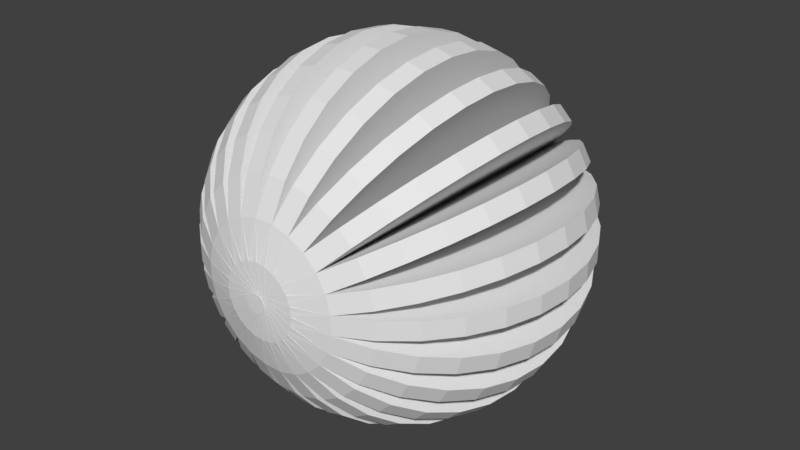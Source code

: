 # Source: Sliced_Ball.blend  (saved by Blender 2.79.0; exported with 4.5.12 LTS)
import bpy
from mathutils import Matrix  # noqa: F401  (used for matrix-valued properties, if any)

bpy.ops.wm.read_factory_settings(use_empty=True)
scene = bpy.context.scene
scene.name = 'Scene'

# ---- collections
col_collection_1 = bpy.data.collections.new('Collection 1'); scene.collection.children.link(col_collection_1)

# ---- world
world_world = bpy.data.worlds.new('World'); scene.world = world_world
world_world.color = (0.05088, 0.05088, 0.05088)
world_world.use_sun_shadow = False
world_world.sun_shadow_jitter_overblur = 0.0
world_world.cycles.sampling_method = 'MANUAL'

# ---- meshes
me_circle_012 = bpy.data.meshes.new('Circle.012')
me_circle_012.from_pydata([(1.19e-07, 1.0, 0.05), (-0.1951, 0.9808, 0.05), (-0.3827, 0.9239, 0.05), (-0.5556, 0.8315, 0.05), (-0.7071, 0.7071, 0.05), (-0.8315, 0.5556, 0.05), (-0.9239, 0.3827, 0.05), (-0.9808, 0.1951, 0.05), (-1.0, -2.086e-07, 0.05), (-0.9808, -0.1951, 0.05), (-0.9239, -0.3827, 0.05), (-0.8315, -0.5556, 0.05), (-0.7071, -0.7071, 0.05), (-0.5556, -0.8315, 0.05), (-0.3827, -0.9239, 0.05), (-0.1951, -0.9808, 0.05), (4.448e-07, -1.0, 0.05), (0.1951, -0.9808, 0.05), (0.3827, -0.9239, 0.05), (0.5556, -0.8315, 0.05), (0.7071, -0.7071, 0.05), (0.8315, -0.5556, 0.05), (0.9239, -0.3827, 0.05), (0.9808, -0.1951, 0.05), (1.0, 6.815e-07, 0.05), (0.9808, 0.1951, 0.05), (0.9239, 0.3827, 0.05), (0.8315, 0.5556, 0.05), (0.7071, 0.7071, 0.05), (0.5556, 0.8315, 0.05), (0.3827, 0.9239, 0.05), (0.1951, 0.9808, 0.05), (1.19e-07, 1.0, -0.05), (-0.1951, 0.9808, -0.05), (-0.3827, 0.9239, -0.05), (-0.5556, 0.8315, -0.05), (-0.7071, 0.7071, -0.05), (-0.8315, 0.5556, -0.05), (-0.9239, 0.3827, -0.05), (-0.9808, 0.1951, -0.05), (-1.0, -2.086e-07, -0.05), (-0.9808, -0.1951, -0.05), (-0.9239, -0.3827, -0.05), (-0.8315, -0.5556, -0.05), (-0.7071, -0.7071, -0.05), (-0.5556, -0.8315, -0.05), (-0.3827, -0.9239, -0.05), (-0.1951, -0.9808, -0.05), (4.448e-07, -1.0, -0.05), (0.1951, -0.9808, -0.05), (0.3827, -0.9239, -0.05), (0.5556, -0.8315, -0.05), (0.7071, -0.7071, -0.05), (0.8315, -0.5556, -0.05), (0.9239, -0.3827, -0.05), (0.9808, -0.1951, -0.05), (1.0, 6.815e-07, -0.05), (0.9808, 0.1951, -0.05), (0.9239, 0.3827, -0.05), (0.8315, 0.5556, -0.05), (0.7071, 0.7071, -0.05), (0.5556, 0.8315, -0.05), (0.3827, 0.9239, -0.05), (0.1951, 0.9808, -0.05)], [], [(1, 2, 3, 4, 5, 6, 7, 8, 9, 10, 11, 12, 13, 14, 15, 16, 17, 18, 19, 20, 21, 22, 23, 24, 25, 26, 27, 28, 29, 30, 31, 0), (33, 32, 63, 62, 61, 60, 59, 58, 57, 56, 55, 54, 53, 52, 51, 50, 49, 48, 47, 46, 45, 44, 43, 42, 41, 40, 39, 38, 37, 36, 35, 34), (1, 0, 32, 33), (2, 1, 33, 34), (3, 2, 34, 35), (4, 3, 35, 36), (5, 4, 36, 37), (6, 5, 37, 38), (7, 6, 38, 39), (8, 7, 39, 40), (9, 8, 40, 41), (10, 9, 41, 42), (11, 10, 42, 43), (12, 11, 43, 44), (13, 12, 44, 45), (14, 13, 45, 46), (15, 14, 46, 47), (16, 15, 47, 48), (17, 16, 48, 49), (18, 17, 49, 50), (19, 18, 50, 51), (20, 19, 51, 52), (21, 20, 52, 53), (22, 21, 53, 54), (23, 22, 54, 55), (24, 23, 55, 56), (25, 24, 56, 57), (26, 25, 57, 58), (27, 26, 58, 59), (28, 27, 59, 60), (29, 28, 60, 61), (30, 29, 61, 62), (31, 30, 62, 63), (0, 31, 63, 32)])
me_circle_012.use_remesh_preserve_volume = False
me_circle_012.use_remesh_preserve_attributes = False
me_circle_012.use_mirror_vertex_groups = False
me_circle_012.update()
me_circle_011 = bpy.data.meshes.new('Circle.011')
me_circle_011.from_pydata([(1.19e-07, 1.0, 0.05), (-0.1951, 0.9808, 0.05), (-0.3827, 0.9239, 0.05), (-0.5556, 0.8315, 0.05), (-0.7071, 0.7071, 0.05), (-0.8315, 0.5556, 0.05), (-0.9239, 0.3827, 0.05), (-0.9808, 0.1951, 0.05), (-1.0, -2.086e-07, 0.05), (-0.9808, -0.1951, 0.05), (-0.9239, -0.3827, 0.05), (-0.8315, -0.5556, 0.05), (-0.7071, -0.7071, 0.05), (-0.5556, -0.8315, 0.05), (-0.3827, -0.9239, 0.05), (-0.1951, -0.9808, 0.05), (4.448e-07, -1.0, 0.05), (0.1951, -0.9808, 0.05), (0.3827, -0.9239, 0.05), (0.5556, -0.8315, 0.05), (0.7071, -0.7071, 0.05), (0.8315, -0.5556, 0.05), (0.9239, -0.3827, 0.05), (0.9808, -0.1951, 0.05), (1.0, 6.815e-07, 0.05), (0.9808, 0.1951, 0.05), (0.9239, 0.3827, 0.05), (0.8315, 0.5556, 0.05), (0.7071, 0.7071, 0.05), (0.5556, 0.8315, 0.05), (0.3827, 0.9239, 0.05), (0.1951, 0.9808, 0.05), (1.19e-07, 1.0, -0.05), (-0.1951, 0.9808, -0.05), (-0.3827, 0.9239, -0.05), (-0.5556, 0.8315, -0.05), (-0.7071, 0.7071, -0.05), (-0.8315, 0.5556, -0.05), (-0.9239, 0.3827, -0.05), (-0.9808, 0.1951, -0.05), (-1.0, -2.086e-07, -0.05), (-0.9808, -0.1951, -0.05), (-0.9239, -0.3827, -0.05), (-0.8315, -0.5556, -0.05), (-0.7071, -0.7071, -0.05), (-0.5556, -0.8315, -0.05), (-0.3827, -0.9239, -0.05), (-0.1951, -0.9808, -0.05), (4.448e-07, -1.0, -0.05), (0.1951, -0.9808, -0.05), (0.3827, -0.9239, -0.05), (0.5556, -0.8315, -0.05), (0.7071, -0.7071, -0.05), (0.8315, -0.5556, -0.05), (0.9239, -0.3827, -0.05), (0.9808, -0.1951, -0.05), (1.0, 6.815e-07, -0.05), (0.9808, 0.1951, -0.05), (0.9239, 0.3827, -0.05), (0.8315, 0.5556, -0.05), (0.7071, 0.7071, -0.05), (0.5556, 0.8315, -0.05), (0.3827, 0.9239, -0.05), (0.1951, 0.9808, -0.05)], [], [(1, 2, 3, 4, 5, 6, 7, 8, 9, 10, 11, 12, 13, 14, 15, 16, 17, 18, 19, 20, 21, 22, 23, 24, 25, 26, 27, 28, 29, 30, 31, 0), (33, 32, 63, 62, 61, 60, 59, 58, 57, 56, 55, 54, 53, 52, 51, 50, 49, 48, 47, 46, 45, 44, 43, 42, 41, 40, 39, 38, 37, 36, 35, 34), (1, 0, 32, 33), (2, 1, 33, 34), (3, 2, 34, 35), (4, 3, 35, 36), (5, 4, 36, 37), (6, 5, 37, 38), (7, 6, 38, 39), (8, 7, 39, 40), (9, 8, 40, 41), (10, 9, 41, 42), (11, 10, 42, 43), (12, 11, 43, 44), (13, 12, 44, 45), (14, 13, 45, 46), (15, 14, 46, 47), (16, 15, 47, 48), (17, 16, 48, 49), (18, 17, 49, 50), (19, 18, 50, 51), (20, 19, 51, 52), (21, 20, 52, 53), (22, 21, 53, 54), (23, 22, 54, 55), (24, 23, 55, 56), (25, 24, 56, 57), (26, 25, 57, 58), (27, 26, 58, 59), (28, 27, 59, 60), (29, 28, 60, 61), (30, 29, 61, 62), (31, 30, 62, 63), (0, 31, 63, 32)])
me_circle_011.use_remesh_preserve_volume = False
me_circle_011.use_remesh_preserve_attributes = False
me_circle_011.use_mirror_vertex_groups = False
me_circle_011.update()
me_circle_010 = bpy.data.meshes.new('Circle.010')
me_circle_010.from_pydata([(1.19e-07, 1.0, 0.05), (-0.1951, 0.9808, 0.05), (-0.3827, 0.9239, 0.05), (-0.5556, 0.8315, 0.05), (-0.7071, 0.7071, 0.05), (-0.8315, 0.5556, 0.05), (-0.9239, 0.3827, 0.05), (-0.9808, 0.1951, 0.05), (-1.0, -2.086e-07, 0.05), (-0.9808, -0.1951, 0.05), (-0.9239, -0.3827, 0.05), (-0.8315, -0.5556, 0.05), (-0.7071, -0.7071, 0.05), (-0.5556, -0.8315, 0.05), (-0.3827, -0.9239, 0.05), (-0.1951, -0.9808, 0.05), (4.448e-07, -1.0, 0.05), (0.1951, -0.9808, 0.05), (0.3827, -0.9239, 0.05), (0.5556, -0.8315, 0.05), (0.7071, -0.7071, 0.05), (0.8315, -0.5556, 0.05), (0.9239, -0.3827, 0.05), (0.9808, -0.1951, 0.05), (1.0, 6.815e-07, 0.05), (0.9808, 0.1951, 0.05), (0.9239, 0.3827, 0.05), (0.8315, 0.5556, 0.05), (0.7071, 0.7071, 0.05), (0.5556, 0.8315, 0.05), (0.3827, 0.9239, 0.05), (0.1951, 0.9808, 0.05), (1.19e-07, 1.0, -0.05), (-0.1951, 0.9808, -0.05), (-0.3827, 0.9239, -0.05), (-0.5556, 0.8315, -0.05), (-0.7071, 0.7071, -0.05), (-0.8315, 0.5556, -0.05), (-0.9239, 0.3827, -0.05), (-0.9808, 0.1951, -0.05), (-1.0, -2.086e-07, -0.05), (-0.9808, -0.1951, -0.05), (-0.9239, -0.3827, -0.05), (-0.8315, -0.5556, -0.05), (-0.7071, -0.7071, -0.05), (-0.5556, -0.8315, -0.05), (-0.3827, -0.9239, -0.05), (-0.1951, -0.9808, -0.05), (4.448e-07, -1.0, -0.05), (0.1951, -0.9808, -0.05), (0.3827, -0.9239, -0.05), (0.5556, -0.8315, -0.05), (0.7071, -0.7071, -0.05), (0.8315, -0.5556, -0.05), (0.9239, -0.3827, -0.05), (0.9808, -0.1951, -0.05), (1.0, 6.815e-07, -0.05), (0.9808, 0.1951, -0.05), (0.9239, 0.3827, -0.05), (0.8315, 0.5556, -0.05), (0.7071, 0.7071, -0.05), (0.5556, 0.8315, -0.05), (0.3827, 0.9239, -0.05), (0.1951, 0.9808, -0.05)], [], [(1, 2, 3, 4, 5, 6, 7, 8, 9, 10, 11, 12, 13, 14, 15, 16, 17, 18, 19, 20, 21, 22, 23, 24, 25, 26, 27, 28, 29, 30, 31, 0), (33, 32, 63, 62, 61, 60, 59, 58, 57, 56, 55, 54, 53, 52, 51, 50, 49, 48, 47, 46, 45, 44, 43, 42, 41, 40, 39, 38, 37, 36, 35, 34), (1, 0, 32, 33), (2, 1, 33, 34), (3, 2, 34, 35), (4, 3, 35, 36), (5, 4, 36, 37), (6, 5, 37, 38), (7, 6, 38, 39), (8, 7, 39, 40), (9, 8, 40, 41), (10, 9, 41, 42), (11, 10, 42, 43), (12, 11, 43, 44), (13, 12, 44, 45), (14, 13, 45, 46), (15, 14, 46, 47), (16, 15, 47, 48), (17, 16, 48, 49), (18, 17, 49, 50), (19, 18, 50, 51), (20, 19, 51, 52), (21, 20, 52, 53), (22, 21, 53, 54), (23, 22, 54, 55), (24, 23, 55, 56), (25, 24, 56, 57), (26, 25, 57, 58), (27, 26, 58, 59), (28, 27, 59, 60), (29, 28, 60, 61), (30, 29, 61, 62), (31, 30, 62, 63), (0, 31, 63, 32)])
me_circle_010.use_remesh_preserve_volume = False
me_circle_010.use_remesh_preserve_attributes = False
me_circle_010.use_mirror_vertex_groups = False
me_circle_010.update()
me_circle_009 = bpy.data.meshes.new('Circle.009')
me_circle_009.from_pydata([(1.19e-07, 1.0, 0.05), (-0.1951, 0.9808, 0.05), (-0.3827, 0.9239, 0.05), (-0.5556, 0.8315, 0.05), (-0.7071, 0.7071, 0.05), (-0.8315, 0.5556, 0.05), (-0.9239, 0.3827, 0.05), (-0.9808, 0.1951, 0.05), (-1.0, -2.086e-07, 0.05), (-0.9808, -0.1951, 0.05), (-0.9239, -0.3827, 0.05), (-0.8315, -0.5556, 0.05), (-0.7071, -0.7071, 0.05), (-0.5556, -0.8315, 0.05), (-0.3827, -0.9239, 0.05), (-0.1951, -0.9808, 0.05), (4.448e-07, -1.0, 0.05), (0.1951, -0.9808, 0.05), (0.3827, -0.9239, 0.05), (0.5556, -0.8315, 0.05), (0.7071, -0.7071, 0.05), (0.8315, -0.5556, 0.05), (0.9239, -0.3827, 0.05), (0.9808, -0.1951, 0.05), (1.0, 6.815e-07, 0.05), (0.9808, 0.1951, 0.05), (0.9239, 0.3827, 0.05), (0.8315, 0.5556, 0.05), (0.7071, 0.7071, 0.05), (0.5556, 0.8315, 0.05), (0.3827, 0.9239, 0.05), (0.1951, 0.9808, 0.05), (1.19e-07, 1.0, -0.05), (-0.1951, 0.9808, -0.05), (-0.3827, 0.9239, -0.05), (-0.5556, 0.8315, -0.05), (-0.7071, 0.7071, -0.05), (-0.8315, 0.5556, -0.05), (-0.9239, 0.3827, -0.05), (-0.9808, 0.1951, -0.05), (-1.0, -2.086e-07, -0.05), (-0.9808, -0.1951, -0.05), (-0.9239, -0.3827, -0.05), (-0.8315, -0.5556, -0.05), (-0.7071, -0.7071, -0.05), (-0.5556, -0.8315, -0.05), (-0.3827, -0.9239, -0.05), (-0.1951, -0.9808, -0.05), (4.448e-07, -1.0, -0.05), (0.1951, -0.9808, -0.05), (0.3827, -0.9239, -0.05), (0.5556, -0.8315, -0.05), (0.7071, -0.7071, -0.05), (0.8315, -0.5556, -0.05), (0.9239, -0.3827, -0.05), (0.9808, -0.1951, -0.05), (1.0, 6.815e-07, -0.05), (0.9808, 0.1951, -0.05), (0.9239, 0.3827, -0.05), (0.8315, 0.5556, -0.05), (0.7071, 0.7071, -0.05), (0.5556, 0.8315, -0.05), (0.3827, 0.9239, -0.05), (0.1951, 0.9808, -0.05)], [], [(1, 2, 3, 4, 5, 6, 7, 8, 9, 10, 11, 12, 13, 14, 15, 16, 17, 18, 19, 20, 21, 22, 23, 24, 25, 26, 27, 28, 29, 30, 31, 0), (33, 32, 63, 62, 61, 60, 59, 58, 57, 56, 55, 54, 53, 52, 51, 50, 49, 48, 47, 46, 45, 44, 43, 42, 41, 40, 39, 38, 37, 36, 35, 34), (1, 0, 32, 33), (2, 1, 33, 34), (3, 2, 34, 35), (4, 3, 35, 36), (5, 4, 36, 37), (6, 5, 37, 38), (7, 6, 38, 39), (8, 7, 39, 40), (9, 8, 40, 41), (10, 9, 41, 42), (11, 10, 42, 43), (12, 11, 43, 44), (13, 12, 44, 45), (14, 13, 45, 46), (15, 14, 46, 47), (16, 15, 47, 48), (17, 16, 48, 49), (18, 17, 49, 50), (19, 18, 50, 51), (20, 19, 51, 52), (21, 20, 52, 53), (22, 21, 53, 54), (23, 22, 54, 55), (24, 23, 55, 56), (25, 24, 56, 57), (26, 25, 57, 58), (27, 26, 58, 59), (28, 27, 59, 60), (29, 28, 60, 61), (30, 29, 61, 62), (31, 30, 62, 63), (0, 31, 63, 32)])
me_circle_009.use_remesh_preserve_volume = False
me_circle_009.use_remesh_preserve_attributes = False
me_circle_009.use_mirror_vertex_groups = False
me_circle_009.update()
me_circle_008 = bpy.data.meshes.new('Circle.008')
me_circle_008.from_pydata([(1.19e-07, 1.0, 0.05), (-0.1951, 0.9808, 0.05), (-0.3827, 0.9239, 0.05), (-0.5556, 0.8315, 0.05), (-0.7071, 0.7071, 0.05), (-0.8315, 0.5556, 0.05), (-0.9239, 0.3827, 0.05), (-0.9808, 0.1951, 0.05), (-1.0, -2.086e-07, 0.05), (-0.9808, -0.1951, 0.05), (-0.9239, -0.3827, 0.05), (-0.8315, -0.5556, 0.05), (-0.7071, -0.7071, 0.05), (-0.5556, -0.8315, 0.05), (-0.3827, -0.9239, 0.05), (-0.1951, -0.9808, 0.05), (4.448e-07, -1.0, 0.05), (0.1951, -0.9808, 0.05), (0.3827, -0.9239, 0.05), (0.5556, -0.8315, 0.05), (0.7071, -0.7071, 0.05), (0.8315, -0.5556, 0.05), (0.9239, -0.3827, 0.05), (0.9808, -0.1951, 0.05), (1.0, 6.815e-07, 0.05), (0.9808, 0.1951, 0.05), (0.9239, 0.3827, 0.05), (0.8315, 0.5556, 0.05), (0.7071, 0.7071, 0.05), (0.5556, 0.8315, 0.05), (0.3827, 0.9239, 0.05), (0.1951, 0.9808, 0.05), (1.19e-07, 1.0, -0.05), (-0.1951, 0.9808, -0.05), (-0.3827, 0.9239, -0.05), (-0.5556, 0.8315, -0.05), (-0.7071, 0.7071, -0.05), (-0.8315, 0.5556, -0.05), (-0.9239, 0.3827, -0.05), (-0.9808, 0.1951, -0.05), (-1.0, -2.086e-07, -0.05), (-0.9808, -0.1951, -0.05), (-0.9239, -0.3827, -0.05), (-0.8315, -0.5556, -0.05), (-0.7071, -0.7071, -0.05), (-0.5556, -0.8315, -0.05), (-0.3827, -0.9239, -0.05), (-0.1951, -0.9808, -0.05), (4.448e-07, -1.0, -0.05), (0.1951, -0.9808, -0.05), (0.3827, -0.9239, -0.05), (0.5556, -0.8315, -0.05), (0.7071, -0.7071, -0.05), (0.8315, -0.5556, -0.05), (0.9239, -0.3827, -0.05), (0.9808, -0.1951, -0.05), (1.0, 6.815e-07, -0.05), (0.9808, 0.1951, -0.05), (0.9239, 0.3827, -0.05), (0.8315, 0.5556, -0.05), (0.7071, 0.7071, -0.05), (0.5556, 0.8315, -0.05), (0.3827, 0.9239, -0.05), (0.1951, 0.9808, -0.05)], [], [(1, 2, 3, 4, 5, 6, 7, 8, 9, 10, 11, 12, 13, 14, 15, 16, 17, 18, 19, 20, 21, 22, 23, 24, 25, 26, 27, 28, 29, 30, 31, 0), (33, 32, 63, 62, 61, 60, 59, 58, 57, 56, 55, 54, 53, 52, 51, 50, 49, 48, 47, 46, 45, 44, 43, 42, 41, 40, 39, 38, 37, 36, 35, 34), (1, 0, 32, 33), (2, 1, 33, 34), (3, 2, 34, 35), (4, 3, 35, 36), (5, 4, 36, 37), (6, 5, 37, 38), (7, 6, 38, 39), (8, 7, 39, 40), (9, 8, 40, 41), (10, 9, 41, 42), (11, 10, 42, 43), (12, 11, 43, 44), (13, 12, 44, 45), (14, 13, 45, 46), (15, 14, 46, 47), (16, 15, 47, 48), (17, 16, 48, 49), (18, 17, 49, 50), (19, 18, 50, 51), (20, 19, 51, 52), (21, 20, 52, 53), (22, 21, 53, 54), (23, 22, 54, 55), (24, 23, 55, 56), (25, 24, 56, 57), (26, 25, 57, 58), (27, 26, 58, 59), (28, 27, 59, 60), (29, 28, 60, 61), (30, 29, 61, 62), (31, 30, 62, 63), (0, 31, 63, 32)])
me_circle_008.use_remesh_preserve_volume = False
me_circle_008.use_remesh_preserve_attributes = False
me_circle_008.use_mirror_vertex_groups = False
me_circle_008.update()
me_circle_007 = bpy.data.meshes.new('Circle.007')
me_circle_007.from_pydata([(1.19e-07, 1.0, 0.05), (-0.1951, 0.9808, 0.05), (-0.3827, 0.9239, 0.05), (-0.5556, 0.8315, 0.05), (-0.7071, 0.7071, 0.05), (-0.8315, 0.5556, 0.05), (-0.9239, 0.3827, 0.05), (-0.9808, 0.1951, 0.05), (-1.0, -2.086e-07, 0.05), (-0.9808, -0.1951, 0.05), (-0.9239, -0.3827, 0.05), (-0.8315, -0.5556, 0.05), (-0.7071, -0.7071, 0.05), (-0.5556, -0.8315, 0.05), (-0.3827, -0.9239, 0.05), (-0.1951, -0.9808, 0.05), (4.448e-07, -1.0, 0.05), (0.1951, -0.9808, 0.05), (0.3827, -0.9239, 0.05), (0.5556, -0.8315, 0.05), (0.7071, -0.7071, 0.05), (0.8315, -0.5556, 0.05), (0.9239, -0.3827, 0.05), (0.9808, -0.1951, 0.05), (1.0, 6.815e-07, 0.05), (0.9808, 0.1951, 0.05), (0.9239, 0.3827, 0.05), (0.8315, 0.5556, 0.05), (0.7071, 0.7071, 0.05), (0.5556, 0.8315, 0.05), (0.3827, 0.9239, 0.05), (0.1951, 0.9808, 0.05), (1.19e-07, 1.0, -0.05), (-0.1951, 0.9808, -0.05), (-0.3827, 0.9239, -0.05), (-0.5556, 0.8315, -0.05), (-0.7071, 0.7071, -0.05), (-0.8315, 0.5556, -0.05), (-0.9239, 0.3827, -0.05), (-0.9808, 0.1951, -0.05), (-1.0, -2.086e-07, -0.05), (-0.9808, -0.1951, -0.05), (-0.9239, -0.3827, -0.05), (-0.8315, -0.5556, -0.05), (-0.7071, -0.7071, -0.05), (-0.5556, -0.8315, -0.05), (-0.3827, -0.9239, -0.05), (-0.1951, -0.9808, -0.05), (4.448e-07, -1.0, -0.05), (0.1951, -0.9808, -0.05), (0.3827, -0.9239, -0.05), (0.5556, -0.8315, -0.05), (0.7071, -0.7071, -0.05), (0.8315, -0.5556, -0.05), (0.9239, -0.3827, -0.05), (0.9808, -0.1951, -0.05), (1.0, 6.815e-07, -0.05), (0.9808, 0.1951, -0.05), (0.9239, 0.3827, -0.05), (0.8315, 0.5556, -0.05), (0.7071, 0.7071, -0.05), (0.5556, 0.8315, -0.05), (0.3827, 0.9239, -0.05), (0.1951, 0.9808, -0.05)], [], [(1, 2, 3, 4, 5, 6, 7, 8, 9, 10, 11, 12, 13, 14, 15, 16, 17, 18, 19, 20, 21, 22, 23, 24, 25, 26, 27, 28, 29, 30, 31, 0), (33, 32, 63, 62, 61, 60, 59, 58, 57, 56, 55, 54, 53, 52, 51, 50, 49, 48, 47, 46, 45, 44, 43, 42, 41, 40, 39, 38, 37, 36, 35, 34), (1, 0, 32, 33), (2, 1, 33, 34), (3, 2, 34, 35), (4, 3, 35, 36), (5, 4, 36, 37), (6, 5, 37, 38), (7, 6, 38, 39), (8, 7, 39, 40), (9, 8, 40, 41), (10, 9, 41, 42), (11, 10, 42, 43), (12, 11, 43, 44), (13, 12, 44, 45), (14, 13, 45, 46), (15, 14, 46, 47), (16, 15, 47, 48), (17, 16, 48, 49), (18, 17, 49, 50), (19, 18, 50, 51), (20, 19, 51, 52), (21, 20, 52, 53), (22, 21, 53, 54), (23, 22, 54, 55), (24, 23, 55, 56), (25, 24, 56, 57), (26, 25, 57, 58), (27, 26, 58, 59), (28, 27, 59, 60), (29, 28, 60, 61), (30, 29, 61, 62), (31, 30, 62, 63), (0, 31, 63, 32)])
me_circle_007.use_remesh_preserve_volume = False
me_circle_007.use_remesh_preserve_attributes = False
me_circle_007.use_mirror_vertex_groups = False
me_circle_007.update()
me_circle_006 = bpy.data.meshes.new('Circle.006')
me_circle_006.from_pydata([(1.19e-07, 1.0, 0.05), (-0.1951, 0.9808, 0.05), (-0.3827, 0.9239, 0.05), (-0.5556, 0.8315, 0.05), (-0.7071, 0.7071, 0.05), (-0.8315, 0.5556, 0.05), (-0.9239, 0.3827, 0.05), (-0.9808, 0.1951, 0.05), (-1.0, -2.086e-07, 0.05), (-0.9808, -0.1951, 0.05), (-0.9239, -0.3827, 0.05), (-0.8315, -0.5556, 0.05), (-0.7071, -0.7071, 0.05), (-0.5556, -0.8315, 0.05), (-0.3827, -0.9239, 0.05), (-0.1951, -0.9808, 0.05), (4.448e-07, -1.0, 0.05), (0.1951, -0.9808, 0.05), (0.3827, -0.9239, 0.05), (0.5556, -0.8315, 0.05), (0.7071, -0.7071, 0.05), (0.8315, -0.5556, 0.05), (0.9239, -0.3827, 0.05), (0.9808, -0.1951, 0.05), (1.0, 6.815e-07, 0.05), (0.9808, 0.1951, 0.05), (0.9239, 0.3827, 0.05), (0.8315, 0.5556, 0.05), (0.7071, 0.7071, 0.05), (0.5556, 0.8315, 0.05), (0.3827, 0.9239, 0.05), (0.1951, 0.9808, 0.05), (1.19e-07, 1.0, -0.05), (-0.1951, 0.9808, -0.05), (-0.3827, 0.9239, -0.05), (-0.5556, 0.8315, -0.05), (-0.7071, 0.7071, -0.05), (-0.8315, 0.5556, -0.05), (-0.9239, 0.3827, -0.05), (-0.9808, 0.1951, -0.05), (-1.0, -2.086e-07, -0.05), (-0.9808, -0.1951, -0.05), (-0.9239, -0.3827, -0.05), (-0.8315, -0.5556, -0.05), (-0.7071, -0.7071, -0.05), (-0.5556, -0.8315, -0.05), (-0.3827, -0.9239, -0.05), (-0.1951, -0.9808, -0.05), (4.448e-07, -1.0, -0.05), (0.1951, -0.9808, -0.05), (0.3827, -0.9239, -0.05), (0.5556, -0.8315, -0.05), (0.7071, -0.7071, -0.05), (0.8315, -0.5556, -0.05), (0.9239, -0.3827, -0.05), (0.9808, -0.1951, -0.05), (1.0, 6.815e-07, -0.05), (0.9808, 0.1951, -0.05), (0.9239, 0.3827, -0.05), (0.8315, 0.5556, -0.05), (0.7071, 0.7071, -0.05), (0.5556, 0.8315, -0.05), (0.3827, 0.9239, -0.05), (0.1951, 0.9808, -0.05)], [], [(1, 2, 3, 4, 5, 6, 7, 8, 9, 10, 11, 12, 13, 14, 15, 16, 17, 18, 19, 20, 21, 22, 23, 24, 25, 26, 27, 28, 29, 30, 31, 0), (33, 32, 63, 62, 61, 60, 59, 58, 57, 56, 55, 54, 53, 52, 51, 50, 49, 48, 47, 46, 45, 44, 43, 42, 41, 40, 39, 38, 37, 36, 35, 34), (1, 0, 32, 33), (2, 1, 33, 34), (3, 2, 34, 35), (4, 3, 35, 36), (5, 4, 36, 37), (6, 5, 37, 38), (7, 6, 38, 39), (8, 7, 39, 40), (9, 8, 40, 41), (10, 9, 41, 42), (11, 10, 42, 43), (12, 11, 43, 44), (13, 12, 44, 45), (14, 13, 45, 46), (15, 14, 46, 47), (16, 15, 47, 48), (17, 16, 48, 49), (18, 17, 49, 50), (19, 18, 50, 51), (20, 19, 51, 52), (21, 20, 52, 53), (22, 21, 53, 54), (23, 22, 54, 55), (24, 23, 55, 56), (25, 24, 56, 57), (26, 25, 57, 58), (27, 26, 58, 59), (28, 27, 59, 60), (29, 28, 60, 61), (30, 29, 61, 62), (31, 30, 62, 63), (0, 31, 63, 32)])
me_circle_006.use_remesh_preserve_volume = False
me_circle_006.use_remesh_preserve_attributes = False
me_circle_006.use_mirror_vertex_groups = False
me_circle_006.update()
me_circle_005 = bpy.data.meshes.new('Circle.005')
me_circle_005.from_pydata([(1.19e-07, 1.0, 0.05), (-0.1951, 0.9808, 0.05), (-0.3827, 0.9239, 0.05), (-0.5556, 0.8315, 0.05), (-0.7071, 0.7071, 0.05), (-0.8315, 0.5556, 0.05), (-0.9239, 0.3827, 0.05), (-0.9808, 0.1951, 0.05), (-1.0, -2.086e-07, 0.05), (-0.9808, -0.1951, 0.05), (-0.9239, -0.3827, 0.05), (-0.8315, -0.5556, 0.05), (-0.7071, -0.7071, 0.05), (-0.5556, -0.8315, 0.05), (-0.3827, -0.9239, 0.05), (-0.1951, -0.9808, 0.05), (4.448e-07, -1.0, 0.05), (0.1951, -0.9808, 0.05), (0.3827, -0.9239, 0.05), (0.5556, -0.8315, 0.05), (0.7071, -0.7071, 0.05), (0.8315, -0.5556, 0.05), (0.9239, -0.3827, 0.05), (0.9808, -0.1951, 0.05), (1.0, 6.815e-07, 0.05), (0.9808, 0.1951, 0.05), (0.9239, 0.3827, 0.05), (0.8315, 0.5556, 0.05), (0.7071, 0.7071, 0.05), (0.5556, 0.8315, 0.05), (0.3827, 0.9239, 0.05), (0.1951, 0.9808, 0.05), (1.19e-07, 1.0, -0.05), (-0.1951, 0.9808, -0.05), (-0.3827, 0.9239, -0.05), (-0.5556, 0.8315, -0.05), (-0.7071, 0.7071, -0.05), (-0.8315, 0.5556, -0.05), (-0.9239, 0.3827, -0.05), (-0.9808, 0.1951, -0.05), (-1.0, -2.086e-07, -0.05), (-0.9808, -0.1951, -0.05), (-0.9239, -0.3827, -0.05), (-0.8315, -0.5556, -0.05), (-0.7071, -0.7071, -0.05), (-0.5556, -0.8315, -0.05), (-0.3827, -0.9239, -0.05), (-0.1951, -0.9808, -0.05), (4.448e-07, -1.0, -0.05), (0.1951, -0.9808, -0.05), (0.3827, -0.9239, -0.05), (0.5556, -0.8315, -0.05), (0.7071, -0.7071, -0.05), (0.8315, -0.5556, -0.05), (0.9239, -0.3827, -0.05), (0.9808, -0.1951, -0.05), (1.0, 6.815e-07, -0.05), (0.9808, 0.1951, -0.05), (0.9239, 0.3827, -0.05), (0.8315, 0.5556, -0.05), (0.7071, 0.7071, -0.05), (0.5556, 0.8315, -0.05), (0.3827, 0.9239, -0.05), (0.1951, 0.9808, -0.05)], [], [(1, 2, 3, 4, 5, 6, 7, 8, 9, 10, 11, 12, 13, 14, 15, 16, 17, 18, 19, 20, 21, 22, 23, 24, 25, 26, 27, 28, 29, 30, 31, 0), (33, 32, 63, 62, 61, 60, 59, 58, 57, 56, 55, 54, 53, 52, 51, 50, 49, 48, 47, 46, 45, 44, 43, 42, 41, 40, 39, 38, 37, 36, 35, 34), (1, 0, 32, 33), (2, 1, 33, 34), (3, 2, 34, 35), (4, 3, 35, 36), (5, 4, 36, 37), (6, 5, 37, 38), (7, 6, 38, 39), (8, 7, 39, 40), (9, 8, 40, 41), (10, 9, 41, 42), (11, 10, 42, 43), (12, 11, 43, 44), (13, 12, 44, 45), (14, 13, 45, 46), (15, 14, 46, 47), (16, 15, 47, 48), (17, 16, 48, 49), (18, 17, 49, 50), (19, 18, 50, 51), (20, 19, 51, 52), (21, 20, 52, 53), (22, 21, 53, 54), (23, 22, 54, 55), (24, 23, 55, 56), (25, 24, 56, 57), (26, 25, 57, 58), (27, 26, 58, 59), (28, 27, 59, 60), (29, 28, 60, 61), (30, 29, 61, 62), (31, 30, 62, 63), (0, 31, 63, 32)])
me_circle_005.use_remesh_preserve_volume = False
me_circle_005.use_remesh_preserve_attributes = False
me_circle_005.use_mirror_vertex_groups = False
me_circle_005.update()
me_circle_004 = bpy.data.meshes.new('Circle.004')
me_circle_004.from_pydata([(1.19e-07, 1.0, 0.05), (-0.1951, 0.9808, 0.05), (-0.3827, 0.9239, 0.05), (-0.5556, 0.8315, 0.05), (-0.7071, 0.7071, 0.05), (-0.8315, 0.5556, 0.05), (-0.9239, 0.3827, 0.05), (-0.9808, 0.1951, 0.05), (-1.0, -2.086e-07, 0.05), (-0.9808, -0.1951, 0.05), (-0.9239, -0.3827, 0.05), (-0.8315, -0.5556, 0.05), (-0.7071, -0.7071, 0.05), (-0.5556, -0.8315, 0.05), (-0.3827, -0.9239, 0.05), (-0.1951, -0.9808, 0.05), (4.448e-07, -1.0, 0.05), (0.1951, -0.9808, 0.05), (0.3827, -0.9239, 0.05), (0.5556, -0.8315, 0.05), (0.7071, -0.7071, 0.05), (0.8315, -0.5556, 0.05), (0.9239, -0.3827, 0.05), (0.9808, -0.1951, 0.05), (1.0, 6.815e-07, 0.05), (0.9808, 0.1951, 0.05), (0.9239, 0.3827, 0.05), (0.8315, 0.5556, 0.05), (0.7071, 0.7071, 0.05), (0.5556, 0.8315, 0.05), (0.3827, 0.9239, 0.05), (0.1951, 0.9808, 0.05), (1.19e-07, 1.0, -0.05), (-0.1951, 0.9808, -0.05), (-0.3827, 0.9239, -0.05), (-0.5556, 0.8315, -0.05), (-0.7071, 0.7071, -0.05), (-0.8315, 0.5556, -0.05), (-0.9239, 0.3827, -0.05), (-0.9808, 0.1951, -0.05), (-1.0, -2.086e-07, -0.05), (-0.9808, -0.1951, -0.05), (-0.9239, -0.3827, -0.05), (-0.8315, -0.5556, -0.05), (-0.7071, -0.7071, -0.05), (-0.5556, -0.8315, -0.05), (-0.3827, -0.9239, -0.05), (-0.1951, -0.9808, -0.05), (4.448e-07, -1.0, -0.05), (0.1951, -0.9808, -0.05), (0.3827, -0.9239, -0.05), (0.5556, -0.8315, -0.05), (0.7071, -0.7071, -0.05), (0.8315, -0.5556, -0.05), (0.9239, -0.3827, -0.05), (0.9808, -0.1951, -0.05), (1.0, 6.815e-07, -0.05), (0.9808, 0.1951, -0.05), (0.9239, 0.3827, -0.05), (0.8315, 0.5556, -0.05), (0.7071, 0.7071, -0.05), (0.5556, 0.8315, -0.05), (0.3827, 0.9239, -0.05), (0.1951, 0.9808, -0.05)], [], [(1, 2, 3, 4, 5, 6, 7, 8, 9, 10, 11, 12, 13, 14, 15, 16, 17, 18, 19, 20, 21, 22, 23, 24, 25, 26, 27, 28, 29, 30, 31, 0), (33, 32, 63, 62, 61, 60, 59, 58, 57, 56, 55, 54, 53, 52, 51, 50, 49, 48, 47, 46, 45, 44, 43, 42, 41, 40, 39, 38, 37, 36, 35, 34), (1, 0, 32, 33), (2, 1, 33, 34), (3, 2, 34, 35), (4, 3, 35, 36), (5, 4, 36, 37), (6, 5, 37, 38), (7, 6, 38, 39), (8, 7, 39, 40), (9, 8, 40, 41), (10, 9, 41, 42), (11, 10, 42, 43), (12, 11, 43, 44), (13, 12, 44, 45), (14, 13, 45, 46), (15, 14, 46, 47), (16, 15, 47, 48), (17, 16, 48, 49), (18, 17, 49, 50), (19, 18, 50, 51), (20, 19, 51, 52), (21, 20, 52, 53), (22, 21, 53, 54), (23, 22, 54, 55), (24, 23, 55, 56), (25, 24, 56, 57), (26, 25, 57, 58), (27, 26, 58, 59), (28, 27, 59, 60), (29, 28, 60, 61), (30, 29, 61, 62), (31, 30, 62, 63), (0, 31, 63, 32)])
me_circle_004.use_remesh_preserve_volume = False
me_circle_004.use_remesh_preserve_attributes = False
me_circle_004.use_mirror_vertex_groups = False
me_circle_004.update()
me_circle_003 = bpy.data.meshes.new('Circle.003')
me_circle_003.from_pydata([(1.19e-07, 1.0, 0.05), (-0.1951, 0.9808, 0.05), (-0.3827, 0.9239, 0.05), (-0.5556, 0.8315, 0.05), (-0.7071, 0.7071, 0.05), (-0.8315, 0.5556, 0.05), (-0.9239, 0.3827, 0.05), (-0.9808, 0.1951, 0.05), (-1.0, -2.086e-07, 0.05), (-0.9808, -0.1951, 0.05), (-0.9239, -0.3827, 0.05), (-0.8315, -0.5556, 0.05), (-0.7071, -0.7071, 0.05), (-0.5556, -0.8315, 0.05), (-0.3827, -0.9239, 0.05), (-0.1951, -0.9808, 0.05), (4.448e-07, -1.0, 0.05), (0.1951, -0.9808, 0.05), (0.3827, -0.9239, 0.05), (0.5556, -0.8315, 0.05), (0.7071, -0.7071, 0.05), (0.8315, -0.5556, 0.05), (0.9239, -0.3827, 0.05), (0.9808, -0.1951, 0.05), (1.0, 6.815e-07, 0.05), (0.9808, 0.1951, 0.05), (0.9239, 0.3827, 0.05), (0.8315, 0.5556, 0.05), (0.7071, 0.7071, 0.05), (0.5556, 0.8315, 0.05), (0.3827, 0.9239, 0.05), (0.1951, 0.9808, 0.05), (1.19e-07, 1.0, -0.05), (-0.1951, 0.9808, -0.05), (-0.3827, 0.9239, -0.05), (-0.5556, 0.8315, -0.05), (-0.7071, 0.7071, -0.05), (-0.8315, 0.5556, -0.05), (-0.9239, 0.3827, -0.05), (-0.9808, 0.1951, -0.05), (-1.0, -2.086e-07, -0.05), (-0.9808, -0.1951, -0.05), (-0.9239, -0.3827, -0.05), (-0.8315, -0.5556, -0.05), (-0.7071, -0.7071, -0.05), (-0.5556, -0.8315, -0.05), (-0.3827, -0.9239, -0.05), (-0.1951, -0.9808, -0.05), (4.448e-07, -1.0, -0.05), (0.1951, -0.9808, -0.05), (0.3827, -0.9239, -0.05), (0.5556, -0.8315, -0.05), (0.7071, -0.7071, -0.05), (0.8315, -0.5556, -0.05), (0.9239, -0.3827, -0.05), (0.9808, -0.1951, -0.05), (1.0, 6.815e-07, -0.05), (0.9808, 0.1951, -0.05), (0.9239, 0.3827, -0.05), (0.8315, 0.5556, -0.05), (0.7071, 0.7071, -0.05), (0.5556, 0.8315, -0.05), (0.3827, 0.9239, -0.05), (0.1951, 0.9808, -0.05)], [], [(1, 2, 3, 4, 5, 6, 7, 8, 9, 10, 11, 12, 13, 14, 15, 16, 17, 18, 19, 20, 21, 22, 23, 24, 25, 26, 27, 28, 29, 30, 31, 0), (33, 32, 63, 62, 61, 60, 59, 58, 57, 56, 55, 54, 53, 52, 51, 50, 49, 48, 47, 46, 45, 44, 43, 42, 41, 40, 39, 38, 37, 36, 35, 34), (1, 0, 32, 33), (2, 1, 33, 34), (3, 2, 34, 35), (4, 3, 35, 36), (5, 4, 36, 37), (6, 5, 37, 38), (7, 6, 38, 39), (8, 7, 39, 40), (9, 8, 40, 41), (10, 9, 41, 42), (11, 10, 42, 43), (12, 11, 43, 44), (13, 12, 44, 45), (14, 13, 45, 46), (15, 14, 46, 47), (16, 15, 47, 48), (17, 16, 48, 49), (18, 17, 49, 50), (19, 18, 50, 51), (20, 19, 51, 52), (21, 20, 52, 53), (22, 21, 53, 54), (23, 22, 54, 55), (24, 23, 55, 56), (25, 24, 56, 57), (26, 25, 57, 58), (27, 26, 58, 59), (28, 27, 59, 60), (29, 28, 60, 61), (30, 29, 61, 62), (31, 30, 62, 63), (0, 31, 63, 32)])
me_circle_003.use_remesh_preserve_volume = False
me_circle_003.use_remesh_preserve_attributes = False
me_circle_003.use_mirror_vertex_groups = False
me_circle_003.update()
me_circle_002 = bpy.data.meshes.new('Circle.002')
me_circle_002.from_pydata([(1.19e-07, 1.0, 0.05), (-0.1951, 0.9808, 0.05), (-0.3827, 0.9239, 0.05), (-0.5556, 0.8315, 0.05), (-0.7071, 0.7071, 0.05), (-0.8315, 0.5556, 0.05), (-0.9239, 0.3827, 0.05), (-0.9808, 0.1951, 0.05), (-1.0, -2.086e-07, 0.05), (-0.9808, -0.1951, 0.05), (-0.9239, -0.3827, 0.05), (-0.8315, -0.5556, 0.05), (-0.7071, -0.7071, 0.05), (-0.5556, -0.8315, 0.05), (-0.3827, -0.9239, 0.05), (-0.1951, -0.9808, 0.05), (4.448e-07, -1.0, 0.05), (0.1951, -0.9808, 0.05), (0.3827, -0.9239, 0.05), (0.5556, -0.8315, 0.05), (0.7071, -0.7071, 0.05), (0.8315, -0.5556, 0.05), (0.9239, -0.3827, 0.05), (0.9808, -0.1951, 0.05), (1.0, 6.815e-07, 0.05), (0.9808, 0.1951, 0.05), (0.9239, 0.3827, 0.05), (0.8315, 0.5556, 0.05), (0.7071, 0.7071, 0.05), (0.5556, 0.8315, 0.05), (0.3827, 0.9239, 0.05), (0.1951, 0.9808, 0.05), (1.19e-07, 1.0, -0.05), (-0.1951, 0.9808, -0.05), (-0.3827, 0.9239, -0.05), (-0.5556, 0.8315, -0.05), (-0.7071, 0.7071, -0.05), (-0.8315, 0.5556, -0.05), (-0.9239, 0.3827, -0.05), (-0.9808, 0.1951, -0.05), (-1.0, -2.086e-07, -0.05), (-0.9808, -0.1951, -0.05), (-0.9239, -0.3827, -0.05), (-0.8315, -0.5556, -0.05), (-0.7071, -0.7071, -0.05), (-0.5556, -0.8315, -0.05), (-0.3827, -0.9239, -0.05), (-0.1951, -0.9808, -0.05), (4.448e-07, -1.0, -0.05), (0.1951, -0.9808, -0.05), (0.3827, -0.9239, -0.05), (0.5556, -0.8315, -0.05), (0.7071, -0.7071, -0.05), (0.8315, -0.5556, -0.05), (0.9239, -0.3827, -0.05), (0.9808, -0.1951, -0.05), (1.0, 6.815e-07, -0.05), (0.9808, 0.1951, -0.05), (0.9239, 0.3827, -0.05), (0.8315, 0.5556, -0.05), (0.7071, 0.7071, -0.05), (0.5556, 0.8315, -0.05), (0.3827, 0.9239, -0.05), (0.1951, 0.9808, -0.05)], [], [(1, 2, 3, 4, 5, 6, 7, 8, 9, 10, 11, 12, 13, 14, 15, 16, 17, 18, 19, 20, 21, 22, 23, 24, 25, 26, 27, 28, 29, 30, 31, 0), (33, 32, 63, 62, 61, 60, 59, 58, 57, 56, 55, 54, 53, 52, 51, 50, 49, 48, 47, 46, 45, 44, 43, 42, 41, 40, 39, 38, 37, 36, 35, 34), (1, 0, 32, 33), (2, 1, 33, 34), (3, 2, 34, 35), (4, 3, 35, 36), (5, 4, 36, 37), (6, 5, 37, 38), (7, 6, 38, 39), (8, 7, 39, 40), (9, 8, 40, 41), (10, 9, 41, 42), (11, 10, 42, 43), (12, 11, 43, 44), (13, 12, 44, 45), (14, 13, 45, 46), (15, 14, 46, 47), (16, 15, 47, 48), (17, 16, 48, 49), (18, 17, 49, 50), (19, 18, 50, 51), (20, 19, 51, 52), (21, 20, 52, 53), (22, 21, 53, 54), (23, 22, 54, 55), (24, 23, 55, 56), (25, 24, 56, 57), (26, 25, 57, 58), (27, 26, 58, 59), (28, 27, 59, 60), (29, 28, 60, 61), (30, 29, 61, 62), (31, 30, 62, 63), (0, 31, 63, 32)])
me_circle_002.use_remesh_preserve_volume = False
me_circle_002.use_remesh_preserve_attributes = False
me_circle_002.use_mirror_vertex_groups = False
me_circle_002.update()
me_circle = bpy.data.meshes.new('Circle')
me_circle.from_pydata([(1.19e-07, 1.0, 0.05), (-0.1951, 0.9808, 0.05), (-0.3827, 0.9239, 0.05), (-0.5556, 0.8315, 0.05), (-0.7071, 0.7071, 0.05), (-0.8315, 0.5556, 0.05), (-0.9239, 0.3827, 0.05), (-0.9808, 0.1951, 0.05), (-1.0, -2.086e-07, 0.05), (-0.9808, -0.1951, 0.05), (-0.9239, -0.3827, 0.05), (-0.8315, -0.5556, 0.05), (-0.7071, -0.7071, 0.05), (-0.5556, -0.8315, 0.05), (-0.3827, -0.9239, 0.05), (-0.1951, -0.9808, 0.05), (4.448e-07, -1.0, 0.05), (0.1951, -0.9808, 0.05), (0.3827, -0.9239, 0.05), (0.5556, -0.8315, 0.05), (0.7071, -0.7071, 0.05), (0.8315, -0.5556, 0.05), (0.9239, -0.3827, 0.05), (0.9808, -0.1951, 0.05), (1.0, 6.815e-07, 0.05), (0.9808, 0.1951, 0.05), (0.9239, 0.3827, 0.05), (0.8315, 0.5556, 0.05), (0.7071, 0.7071, 0.05), (0.5556, 0.8315, 0.05), (0.3827, 0.9239, 0.05), (0.1951, 0.9808, 0.05), (1.19e-07, 1.0, -0.05), (-0.1951, 0.9808, -0.05), (-0.3827, 0.9239, -0.05), (-0.5556, 0.8315, -0.05), (-0.7071, 0.7071, -0.05), (-0.8315, 0.5556, -0.05), (-0.9239, 0.3827, -0.05), (-0.9808, 0.1951, -0.05), (-1.0, -2.086e-07, -0.05), (-0.9808, -0.1951, -0.05), (-0.9239, -0.3827, -0.05), (-0.8315, -0.5556, -0.05), (-0.7071, -0.7071, -0.05), (-0.5556, -0.8315, -0.05), (-0.3827, -0.9239, -0.05), (-0.1951, -0.9808, -0.05), (4.448e-07, -1.0, -0.05), (0.1951, -0.9808, -0.05), (0.3827, -0.9239, -0.05), (0.5556, -0.8315, -0.05), (0.7071, -0.7071, -0.05), (0.8315, -0.5556, -0.05), (0.9239, -0.3827, -0.05), (0.9808, -0.1951, -0.05), (1.0, 6.815e-07, -0.05), (0.9808, 0.1951, -0.05), (0.9239, 0.3827, -0.05), (0.8315, 0.5556, -0.05), (0.7071, 0.7071, -0.05), (0.5556, 0.8315, -0.05), (0.3827, 0.9239, -0.05), (0.1951, 0.9808, -0.05)], [], [(1, 2, 3, 4, 5, 6, 7, 8, 9, 10, 11, 12, 13, 14, 15, 16, 17, 18, 19, 20, 21, 22, 23, 24, 25, 26, 27, 28, 29, 30, 31, 0), (33, 32, 63, 62, 61, 60, 59, 58, 57, 56, 55, 54, 53, 52, 51, 50, 49, 48, 47, 46, 45, 44, 43, 42, 41, 40, 39, 38, 37, 36, 35, 34), (1, 0, 32, 33), (2, 1, 33, 34), (3, 2, 34, 35), (4, 3, 35, 36), (5, 4, 36, 37), (6, 5, 37, 38), (7, 6, 38, 39), (8, 7, 39, 40), (9, 8, 40, 41), (10, 9, 41, 42), (11, 10, 42, 43), (12, 11, 43, 44), (13, 12, 44, 45), (14, 13, 45, 46), (15, 14, 46, 47), (16, 15, 47, 48), (17, 16, 48, 49), (18, 17, 49, 50), (19, 18, 50, 51), (20, 19, 51, 52), (21, 20, 52, 53), (22, 21, 53, 54), (23, 22, 54, 55), (24, 23, 55, 56), (25, 24, 56, 57), (26, 25, 57, 58), (27, 26, 58, 59), (28, 27, 59, 60), (29, 28, 60, 61), (30, 29, 61, 62), (31, 30, 62, 63), (0, 31, 63, 32)])
me_circle.use_remesh_preserve_volume = False
me_circle.use_remesh_preserve_attributes = False
me_circle.use_mirror_vertex_groups = False
me_circle.update()

# ---- objects
ob_circle_011 = bpy.data.objects.new('Circle.011', me_circle_012)
ob_circle_010 = bpy.data.objects.new('Circle.010', me_circle_011)
ob_circle_009 = bpy.data.objects.new('Circle.009', me_circle_010)
ob_circle_008 = bpy.data.objects.new('Circle.008', me_circle_009)
ob_circle_007 = bpy.data.objects.new('Circle.007', me_circle_008)
ob_circle_006 = bpy.data.objects.new('Circle.006', me_circle_007)
ob_circle_005 = bpy.data.objects.new('Circle.005', me_circle_006)
ob_circle_004 = bpy.data.objects.new('Circle.004', me_circle_005)
ob_circle_003 = bpy.data.objects.new('Circle.003', me_circle_004)
ob_circle_002 = bpy.data.objects.new('Circle.002', me_circle_003)
ob_circle_001 = bpy.data.objects.new('Circle.001', me_circle_002)
ob_circle = bpy.data.objects.new('Circle', me_circle)

# ---- transforms, parenting, visibility, modifiers, constraints
ob_circle_011.location = (0.0, 0.0, 0.0)
ob_circle_011.rotation_euler = (0.0, 1.309, 0.0)
ob_circle_011.lineart.crease_threshold = 0.0
ob_circle_010.location = (0.0, 0.0, 0.0)
ob_circle_010.rotation_euler = (0.0, 1.047, 0.0)
ob_circle_010.lineart.crease_threshold = 0.0
ob_circle_009.location = (0.0, 0.0, 0.0)
ob_circle_009.rotation_euler = (0.0, 0.7854, 0.0)
ob_circle_009.lineart.crease_threshold = 0.0
ob_circle_008.location = (0.0, 0.0, 0.0)
ob_circle_008.rotation_euler = (0.0, 0.5236, 0.0)
ob_circle_008.lineart.crease_threshold = 0.0
ob_circle_007.location = (0.0, 0.0, 0.0)
ob_circle_007.rotation_euler = (0.0, 0.2618, 0.0)
ob_circle_007.lineart.crease_threshold = 0.0
ob_circle_006.location = (0.0, 0.0, 0.0)
ob_circle_006.rotation_euler = (-0.0, 2.88, 0.0)
ob_circle_006.lineart.crease_threshold = 0.0
ob_circle_005.location = (0.0, 0.0, 0.0)
ob_circle_005.rotation_euler = (-0.0, 2.618, 0.0)
ob_circle_005.lineart.crease_threshold = 0.0
ob_circle_004.location = (0.0, 0.0, 0.0)
ob_circle_004.rotation_euler = (-0.0, 2.356, 0.0)
ob_circle_004.lineart.crease_threshold = 0.0
ob_circle_003.location = (0.0, 0.0, 0.0)
ob_circle_003.rotation_euler = (-0.0, 2.094, 0.0)
ob_circle_003.lineart.crease_threshold = 0.0
ob_circle_002.location = (0.0, 0.0, 0.0)
ob_circle_002.rotation_euler = (-0.0, 1.833, -0.0)
ob_circle_002.lineart.crease_threshold = 0.0
ob_circle_001.location = (0.0, 0.0, 0.0)
ob_circle_001.rotation_euler = (-0.0, 1.571, 0.0)
ob_circle_001.lineart.crease_threshold = 0.0
ob_circle.location = (0.0, 0.0, 0.0)
ob_circle.lineart.crease_threshold = 0.0

# ---- collection membership
col_collection_1.objects.link(ob_circle_011)
col_collection_1.objects.link(ob_circle_010)
col_collection_1.objects.link(ob_circle_009)
col_collection_1.objects.link(ob_circle_008)
col_collection_1.objects.link(ob_circle_007)
col_collection_1.objects.link(ob_circle_006)
col_collection_1.objects.link(ob_circle_005)
col_collection_1.objects.link(ob_circle_004)
col_collection_1.objects.link(ob_circle_003)
col_collection_1.objects.link(ob_circle_002)
col_collection_1.objects.link(ob_circle_001)
col_collection_1.objects.link(ob_circle)

# ---- scene / render settings (as saved in the file)
scene.frame_start = 1; scene.frame_end = 250; scene.frame_set(1)
scene.render.engine = 'BLENDER_EEVEE_NEXT'
scene.render.resolution_percentage = 50
scene.render.dither_intensity = 0.0
scene.cycles.use_denoising = False
scene.cycles.samples = 128
scene.cycles.sampling_pattern = 'TABULATED_SOBOL'
scene.cycles.use_adaptive_sampling = False
scene.cycles.use_light_tree = False
scene.cycles.blur_glossy = 0.0
scene.cycles.sample_clamp_indirect = 0.0
scene.view_settings.view_transform = 'Standard'
bpy.context.view_layer.update()

# ---- added for rendering (the .blend has no active camera and no usable light): camera, sun
cam_auto = bpy.data.cameras.new('AutoCamera')
cam_auto.lens = 50.0
cam_auto.sensor_width = 36.0
cam_auto.clip_end = 1000.0
ob_auto_camera = bpy.data.objects.new('AutoCamera', cam_auto)
scene.collection.objects.link(ob_auto_camera)
ob_auto_camera.location = (3.20507, -3.84609, 2.56406)
ob_auto_camera.rotation_euler = (1.09748, -7.21219e-08, 0.694738)
scene.camera = ob_auto_camera
light_auto_sun = bpy.data.lights.new('AutoSun', 'SUN')
light_auto_sun.energy = 3.0
light_auto_sun.angle = 0.0523599
ob_auto_sun = bpy.data.objects.new('AutoSun', light_auto_sun)
scene.collection.objects.link(ob_auto_sun)
ob_auto_sun.rotation_euler = (0.872665, 0.174533, 0.523599)
bpy.context.view_layer.update()
